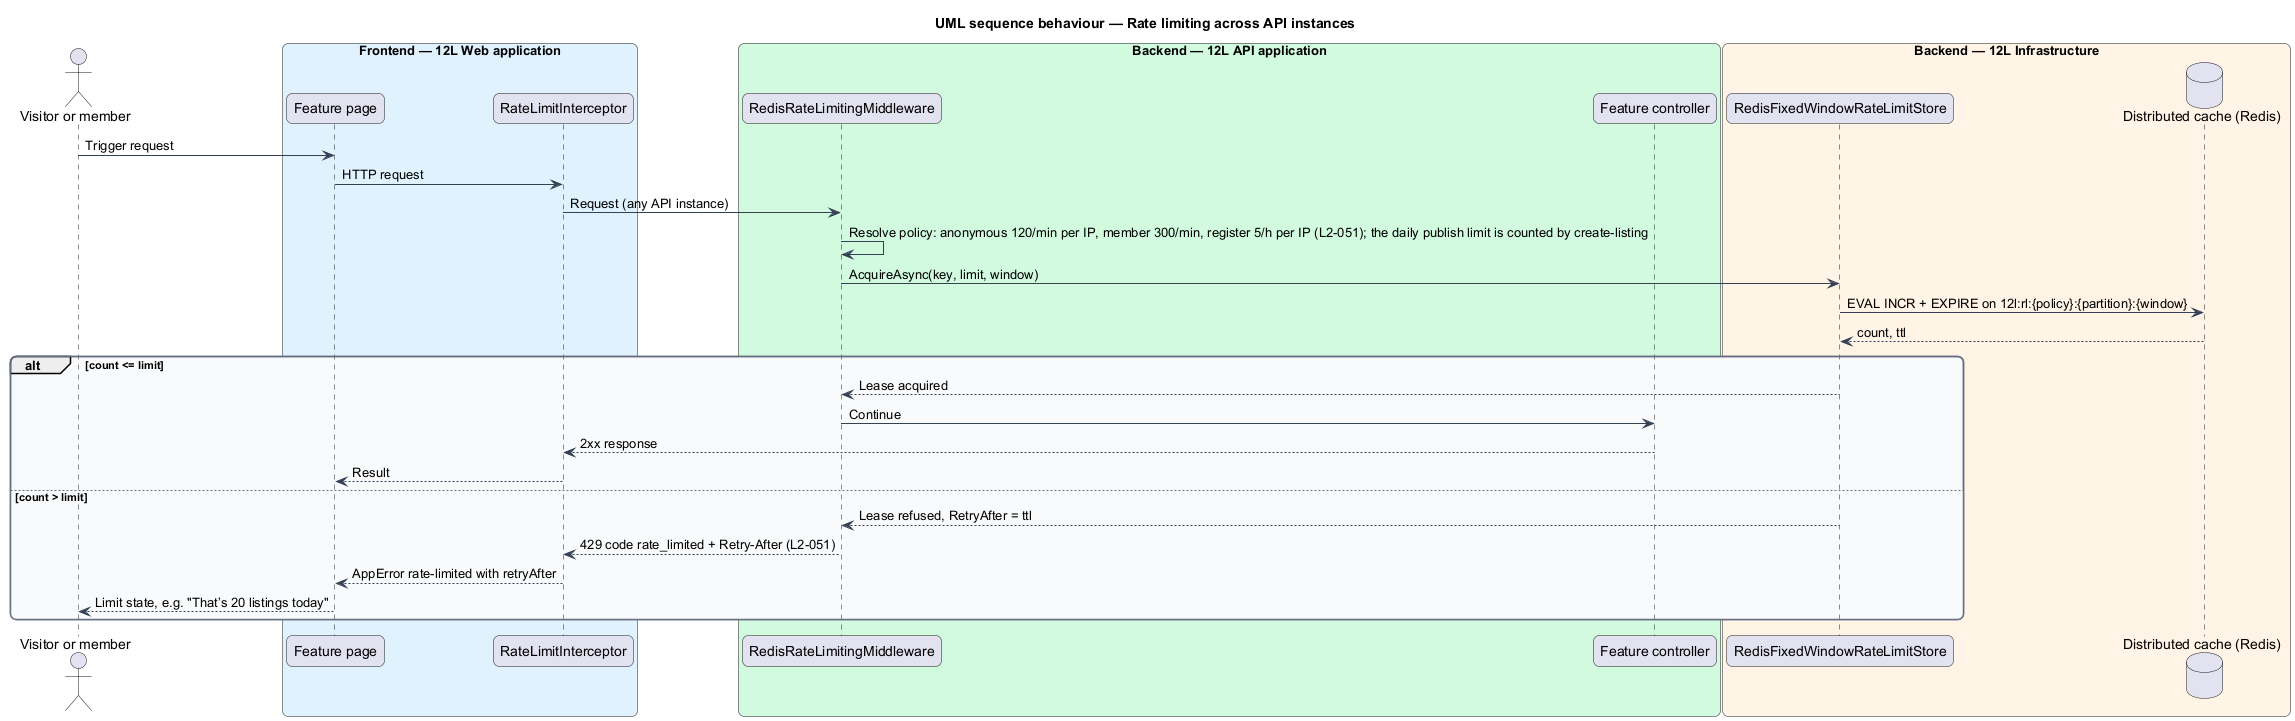

The diagram above was rendered by PlantUML. Its source (embedded in the PNG):
@startuml
title UML sequence behaviour — Rate limiting across API instances
skinparam backgroundColor #FFFFFF
skinparam shadowing false
skinparam roundcorner 12
skinparam defaultFontName Arial
skinparam ArrowColor #344054
skinparam rectangle {
  BorderColor #344054
  FontColor #101828
}
skinparam package {
  BorderColor #667085
  FontColor #101828
  BackgroundColor #F9FAFB
}
actor "Visitor or member" as actor
box "Frontend — 12L Web application" #E0F2FE
  participant "Feature page" as page
  participant "RateLimitInterceptor" as rli
end box
box "Backend — 12L API application" #D1FADF
  participant "RedisRateLimitingMiddleware" as mw
  participant "Feature controller" as ctrl
end box
box "Backend — 12L Infrastructure" #FFF4E5
  participant "RedisFixedWindowRateLimitStore" as store
  database "Distributed cache (Redis)" as redis
end box
actor -> page : Trigger request
page -> rli : HTTP request
rli -> mw : Request (any API instance)
mw -> mw : Resolve policy: anonymous 120/min per IP, member 300/min, register 5/h per IP (L2-051); the daily publish limit is counted by create-listing
mw -> store : AcquireAsync(key, limit, window)
store -> redis : EVAL INCR + EXPIRE on 12l:rl:{policy}:{partition}:{window}
redis --> store : count, ttl
alt count <= limit
  store --> mw : Lease acquired
  mw -> ctrl : Continue
  ctrl --> rli : 2xx response
  rli --> page : Result
else count > limit
  store --> mw : Lease refused, RetryAfter = ttl
  mw --> rli : 429 code rate_limited + Retry-After (L2-051)
  rli --> page : AppError rate-limited with retryAfter
  page --> actor : Limit state, e.g. "That’s 20 listings today"
end
@enduml